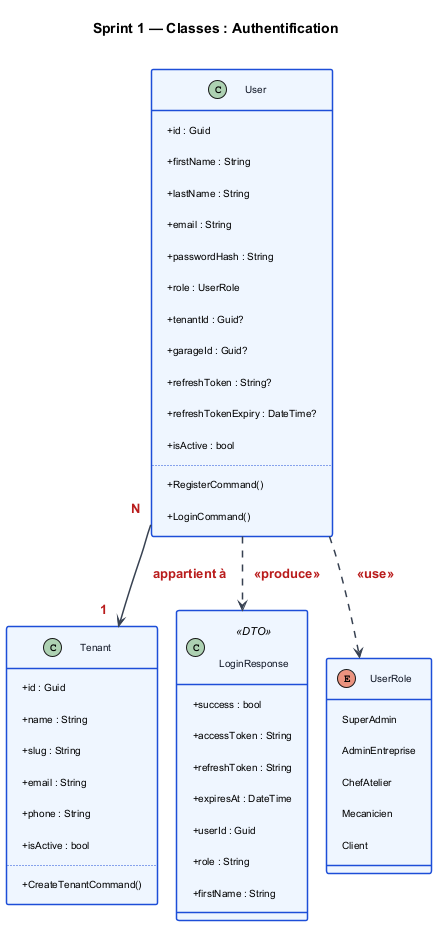

The diagram above was rendered by PlantUML. Its source (embedded in the PNG):
@startuml class_s1
!pragma layout smetana
skinparam backgroundColor #FFFFFF
skinparam defaultFontName Arial
skinparam defaultFontSize 11
skinparam ClassBorderColor #1D4ED8
skinparam ClassBorderThickness 1.5
skinparam ClassHeaderBackgroundColor #2563EB
skinparam ClassHeaderFontColor #FFFFFF
skinparam ClassHeaderFontStyle bold
skinparam ClassHeaderFontSize 12
skinparam ClassBackgroundColor #EFF6FF
skinparam ClassFontColor #111827
skinparam ClassFontSize 11
skinparam ClassAttributeFontSize 10
skinparam ArrowColor #374151
skinparam ArrowThickness 1.5
skinparam ArrowFontSize 13
skinparam ArrowFontStyle bold
skinparam ArrowFontColor #B91C1C
skinparam TitleFontSize 14
skinparam TitleFontStyle bold
skinparam padding 10
skinparam classAttributeIconSize 0

title Sprint 1 — Classes : Authentification

class User {
  + id : Guid
  + firstName : String
  + lastName : String
  + email : String
  + passwordHash : String
  + role : UserRole
  + tenantId : Guid?
  + garageId : Guid?
  + refreshToken : String?
  + refreshTokenExpiry : DateTime?
  + isActive : bool
  ..
  + RegisterCommand()
  + LoginCommand()
}

class Tenant {
  + id : Guid
  + name : String
  + slug : String
  + email : String
  + phone : String
  + isActive : bool
  ..
  + CreateTenantCommand()
}

class LoginResponse <<DTO>> {
  + success : bool
  + accessToken : String
  + refreshToken : String
  + expiresAt : DateTime
  + userId : Guid
  + role : String
  + firstName : String
}

enum UserRole {
  SuperAdmin
  AdminEntreprise
  ChefAtelier
  Mecanicien
  Client
}

User "N" --> "1" Tenant : appartient à
User ..> LoginResponse : <<produce>>
User ..> UserRole : <<use>>

@enduml